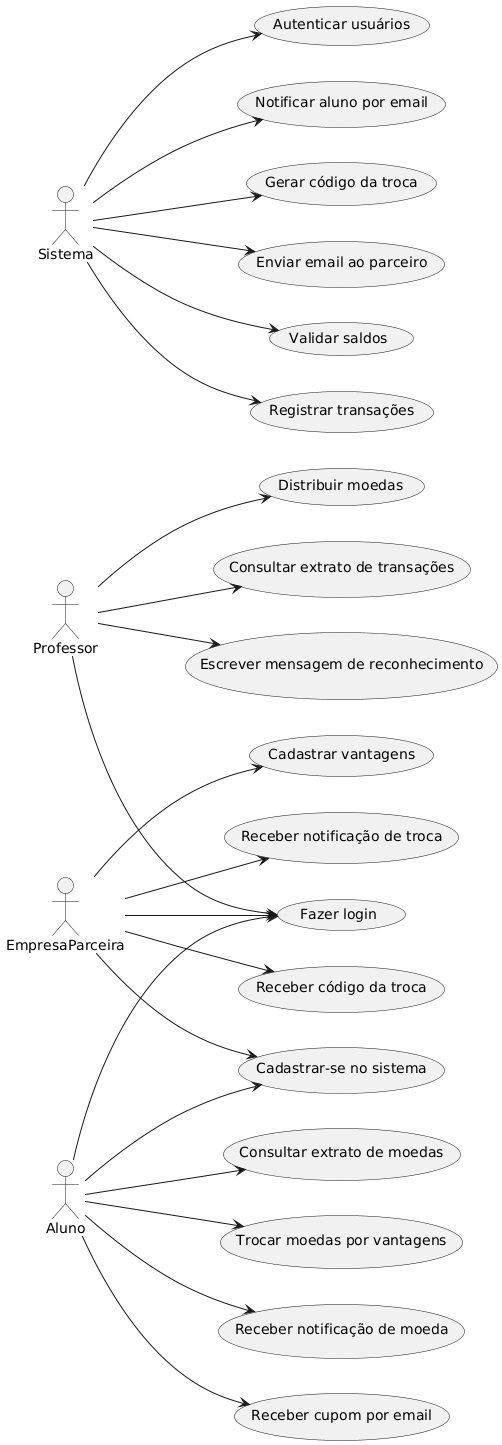

The diagram above was rendered by PlantUML. Its source (embedded in the PNG):
@startuml
' Diagrama de Casos de Uso
left to right direction
actor Aluno
actor Professor
actor EmpresaParceira
actor Sistema

Aluno --> (Cadastrar-se no sistema)
Aluno --> (Fazer login)
Aluno --> (Consultar extrato de moedas)
Aluno --> (Trocar moedas por vantagens)
Aluno --> (Receber notificação de moeda)
Aluno --> (Receber cupom por email)

Professor --> (Fazer login)
Professor --> (Distribuir moedas)
Professor --> (Consultar extrato de transações)
Professor --> (Escrever mensagem de reconhecimento)

EmpresaParceira --> (Fazer login)
EmpresaParceira --> (Cadastrar-se no sistema)
EmpresaParceira --> (Cadastrar vantagens)
EmpresaParceira --> (Receber notificação de troca)
EmpresaParceira --> (Receber código da troca)

Sistema --> (Autenticar usuários)
Sistema --> (Notificar aluno por email)
Sistema --> (Gerar código da troca)
Sistema --> (Enviar email ao parceiro)
Sistema --> (Validar saldos)
Sistema --> (Registrar transações)
@enduml